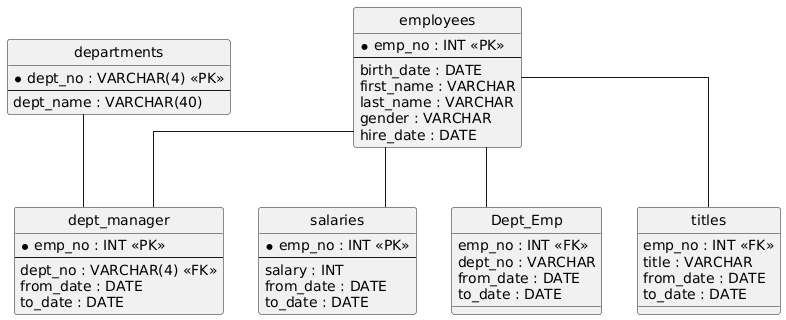

The diagram above was rendered by PlantUML. Its source (embedded in the PNG):
@startuml
hide circle
skinparam linetype ortho

entity "departments" as departments {
  * dept_no : VARCHAR(4) <<PK>>
  --
  dept_name : VARCHAR(40)
}

entity "employees" as employees {
  * emp_no : INT <<PK>>
  --
  birth_date : DATE
  first_name : VARCHAR
  last_name : VARCHAR
  gender : VARCHAR
  hire_date : DATE
}

entity "dept_manager" as dept_manager {
  * emp_no : INT <<PK>>
  --
  dept_no : VARCHAR(4) <<FK>>
  from_date : DATE
  to_date : DATE
}

entity "salaries" as salaries {
  * emp_no : INT <<PK>>
  --
  salary : INT
  from_date : DATE
  to_date : DATE
}

entity "Dept_Emp" as Dept_Emp {
  emp_no : INT <<FK>>
  dept_no : VARCHAR
  from_date : DATE
  to_date : DATE
}

entity "titles" as titles {
  emp_no : INT <<FK>>
  title : VARCHAR
  from_date : DATE
  to_date : DATE
}

employees -- dept_manager
departments -- dept_manager
employees -- salaries
employees -- Dept_Emp
employees -- titles
@enduml